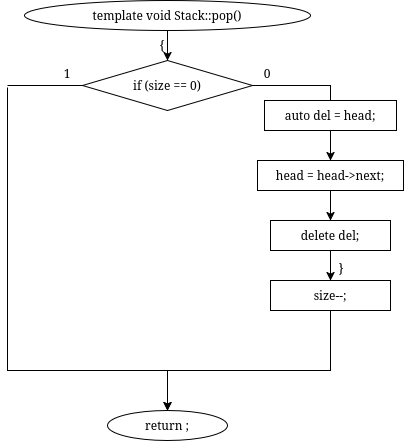

The diagram above was exported from draw.io. Its source (the exported page's mxGraphModel, read from the mxfile embedded in the PNG):
<mxGraphModel dx="403" dy="798" grid="1" gridSize="10" guides="1" tooltips="1" connect="1" arrows="1" fold="1" page="1" pageScale="1" pageWidth="850" pageHeight="1100" math="0" shadow="0">
  <root>
    <mxCell id="0" />
    <mxCell id="1" parent="0" />
    <mxCell id="pilmKmZ6-uoogRAK86wR-294" edge="1" parent="1" style="edgeStyle=orthogonalEdgeStyle;rounded=0;html=1;endArrow=classic;" target="pilmKmZ6-uoogRAK86wR-293" value="">
      <mxGeometry relative="1" as="geometry">
        <Array as="points">
          <mxPoint x="440" y="3860" />
          <mxPoint x="640" y="3860" />
        </Array>
        <mxPoint x="1190" y="3860.076923076923" as="sourcePoint" />
      </mxGeometry>
    </mxCell>
    <mxCell id="pilmKmZ6-uoogRAK86wR-649" parent="1" style="ellipse;whiteSpace=wrap;html=1;" value="template&lt;class T&gt; void Stack&lt;T&gt;::pop()" vertex="1">
      <mxGeometry height="30" width="286" x="337" y="300" as="geometry" />
    </mxCell>
    <mxCell id="pilmKmZ6-uoogRAK86wR-650" parent="1" style="text;html=1;whiteSpace=wrap;strokeColor=none;fillColor=none;align=center;verticalAlign=middle;rounded=0;" value="{" vertex="1">
      <mxGeometry height="16" width="20" x="465" y="337" as="geometry" />
    </mxCell>
    <mxCell id="pilmKmZ6-uoogRAK86wR-651" parent="1" style="rhombus;whiteSpace=wrap;html=1;" value="if (size == 0)" vertex="1">
      <mxGeometry height="50" width="170" x="395" y="360" as="geometry" />
    </mxCell>
    <mxCell id="pilmKmZ6-uoogRAK86wR-652" parent="1" style="text;html=1;whiteSpace=wrap;strokeColor=none;fillColor=none;align=center;verticalAlign=middle;rounded=0;" value="1" vertex="1">
      <mxGeometry height="16" width="20" x="370" y="365" as="geometry" />
    </mxCell>
    <mxCell id="pilmKmZ6-uoogRAK86wR-653" parent="1" style="text;html=1;whiteSpace=wrap;strokeColor=none;fillColor=none;align=center;verticalAlign=middle;rounded=0;" value="0" vertex="1">
      <mxGeometry height="16" width="20" x="570" y="365" as="geometry" />
    </mxCell>
    <mxCell id="pilmKmZ6-uoogRAK86wR-655" parent="1" style="rounded=0;whiteSpace=wrap;html=1;fillColor=none;strokeColor=none;" value="" vertex="1">
      <mxGeometry height="2" width="2" x="319" y="385" as="geometry" />
    </mxCell>
    <mxCell id="pilmKmZ6-uoogRAK86wR-658" parent="1" style="rounded=0;whiteSpace=wrap;html=1;fillColor=none;strokeColor=none;" value="" vertex="1">
      <mxGeometry height="2" width="2" x="479" y="530" as="geometry" />
    </mxCell>
    <mxCell id="pilmKmZ6-uoogRAK86wR-664" edge="1" parent="1" source="pilmKmZ6-uoogRAK86wR-649" style="endArrow=classic;html=1;rounded=0;exitX=0.5;exitY=1;exitDx=0;exitDy=0;entryX=0.5;entryY=0;entryDx=0;entryDy=0;" target="pilmKmZ6-uoogRAK86wR-651" value="">
      <mxGeometry relative="1" as="geometry" />
    </mxCell>
    <mxCell id="pilmKmZ6-uoogRAK86wR-665" edge="1" parent="1" source="pilmKmZ6-uoogRAK86wR-651" style="endArrow=none;html=1;rounded=0;exitX=0;exitY=0.5;exitDx=0;exitDy=0;entryX=0.5;entryY=0;entryDx=0;entryDy=0;" target="pilmKmZ6-uoogRAK86wR-655" value="">
      <mxGeometry relative="1" as="geometry">
        <Array as="points">
          <mxPoint x="395" y="385" />
          <mxPoint x="320" y="385" />
        </Array>
      </mxGeometry>
    </mxCell>
    <mxCell id="pilmKmZ6-uoogRAK86wR-666" edge="1" parent="1" source="pilmKmZ6-uoogRAK86wR-655" style="endArrow=none;html=1;rounded=0;exitX=0.5;exitY=1;exitDx=0;exitDy=0;endFill=0;" value="">
      <mxGeometry relative="1" as="geometry">
        <mxPoint x="320" y="470" as="targetPoint" />
      </mxGeometry>
    </mxCell>
    <mxCell id="pilmKmZ6-uoogRAK86wR-667" edge="1" parent="1" style="endArrow=classic;html=1;rounded=0;exitX=0.5;exitY=1;exitDx=0;exitDy=0;" value="">
      <mxGeometry relative="1" as="geometry">
        <Array as="points">
          <mxPoint x="320" y="500" />
          <mxPoint x="320" y="670" />
          <mxPoint x="480" y="670" />
        </Array>
        <mxPoint x="320" y="470" as="sourcePoint" />
        <mxPoint x="480" y="710" as="targetPoint" />
      </mxGeometry>
    </mxCell>
    <mxCell id="pilmKmZ6-uoogRAK86wR-668" edge="1" parent="1" source="pilmKmZ6-uoogRAK86wR-651" style="endArrow=classic;html=1;rounded=0;exitX=1;exitY=0.5;exitDx=0;exitDy=0;" value="">
      <mxGeometry relative="1" as="geometry">
        <Array as="points">
          <mxPoint x="643" y="385" />
          <mxPoint x="643" y="670" />
          <mxPoint x="560" y="670" />
          <mxPoint x="480" y="670" />
        </Array>
        <mxPoint x="480" y="710" as="targetPoint" />
      </mxGeometry>
    </mxCell>
    <mxCell id="pilmKmZ6-uoogRAK86wR-673" parent="1" style="rounded=0;whiteSpace=wrap;html=1;" value="auto del = head;" vertex="1">
      <mxGeometry height="30" width="132" x="577" y="400" as="geometry" />
    </mxCell>
    <mxCell id="pilmKmZ6-uoogRAK86wR-674" parent="1" style="rounded=0;whiteSpace=wrap;html=1;" value="head = head-&gt;next;" vertex="1">
      <mxGeometry height="30" width="146" x="570" y="460" as="geometry" />
    </mxCell>
    <mxCell id="pilmKmZ6-uoogRAK86wR-675" parent="1" style="rounded=0;whiteSpace=wrap;html=1;" value="delete del;" vertex="1">
      <mxGeometry height="30" width="120" x="583" y="520" as="geometry" />
    </mxCell>
    <mxCell id="pilmKmZ6-uoogRAK86wR-676" parent="1" style="rounded=0;whiteSpace=wrap;html=1;" value="size--;" vertex="1">
      <mxGeometry height="30" width="120" x="583" y="580" as="geometry" />
    </mxCell>
    <mxCell id="pilmKmZ6-uoogRAK86wR-677" parent="1" style="text;html=1;whiteSpace=wrap;strokeColor=none;fillColor=none;align=center;verticalAlign=middle;rounded=0;" value="}" vertex="1">
      <mxGeometry height="16" width="20" x="644" y="560" as="geometry" />
    </mxCell>
    <mxCell id="pilmKmZ6-uoogRAK86wR-678" edge="1" parent="1" source="pilmKmZ6-uoogRAK86wR-673" style="endArrow=classic;html=1;rounded=0;exitX=0.5;exitY=1;exitDx=0;exitDy=0;entryX=0.5;entryY=0;entryDx=0;entryDy=0;" target="pilmKmZ6-uoogRAK86wR-674" value="">
      <mxGeometry relative="1" as="geometry" />
    </mxCell>
    <mxCell id="pilmKmZ6-uoogRAK86wR-679" edge="1" parent="1" source="pilmKmZ6-uoogRAK86wR-674" style="endArrow=classic;html=1;rounded=0;exitX=0.5;exitY=1;exitDx=0;exitDy=0;entryX=0.5;entryY=0;entryDx=0;entryDy=0;" target="pilmKmZ6-uoogRAK86wR-675" value="">
      <mxGeometry relative="1" as="geometry" />
    </mxCell>
    <mxCell id="pilmKmZ6-uoogRAK86wR-680" edge="1" parent="1" source="pilmKmZ6-uoogRAK86wR-675" style="endArrow=classic;html=1;rounded=0;exitX=0.5;exitY=1;exitDx=0;exitDy=0;entryX=0.5;entryY=0;entryDx=0;entryDy=0;" target="pilmKmZ6-uoogRAK86wR-676" value="">
      <mxGeometry relative="1" as="geometry" />
    </mxCell>
    <mxCell id="pilmKmZ6-uoogRAK86wR-681" parent="1" style="ellipse;whiteSpace=wrap;html=1;" value="return ;" vertex="1">
      <mxGeometry height="30" width="120" x="420" y="710" as="geometry" />
    </mxCell>
  </root>
</mxGraphModel>